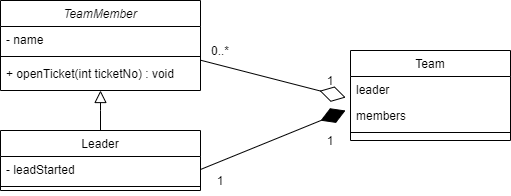

The diagram above was exported from draw.io. Its source (the exported page's mxGraphModel, read from the mxfile embedded in the PNG):
<mxGraphModel dx="1038" dy="540" grid="1" gridSize="10" guides="1" tooltips="1" connect="1" arrows="1" fold="1" page="1" pageScale="1" pageWidth="827" pageHeight="1169" math="0" shadow="0">
  <root>
    <mxCell id="WIyWlLk6GJQsqaUBKTNV-0" />
    <mxCell id="WIyWlLk6GJQsqaUBKTNV-1" parent="WIyWlLk6GJQsqaUBKTNV-0" />
    <mxCell id="bY9IcUHygbhoWUmdbF5Z-15" value="" style="group" vertex="1" connectable="0" parent="WIyWlLk6GJQsqaUBKTNV-1">
      <mxGeometry x="220" y="120" width="510" height="190" as="geometry" />
    </mxCell>
    <mxCell id="zkfFHV4jXpPFQw0GAbJ--0" value="TeamMember" style="swimlane;fontStyle=2;align=center;verticalAlign=top;childLayout=stackLayout;horizontal=1;startSize=26;horizontalStack=0;resizeParent=1;resizeLast=0;collapsible=1;marginBottom=0;rounded=0;shadow=0;strokeWidth=1;" parent="bY9IcUHygbhoWUmdbF5Z-15" vertex="1">
      <mxGeometry width="200" height="90" as="geometry">
        <mxRectangle x="230" y="140" width="160" height="26" as="alternateBounds" />
      </mxGeometry>
    </mxCell>
    <mxCell id="zkfFHV4jXpPFQw0GAbJ--3" value="- name" style="text;align=left;verticalAlign=top;spacingLeft=4;spacingRight=4;overflow=hidden;rotatable=0;points=[[0,0.5],[1,0.5]];portConstraint=eastwest;rounded=0;shadow=0;html=0;" parent="zkfFHV4jXpPFQw0GAbJ--0" vertex="1">
      <mxGeometry y="26" width="200" height="26" as="geometry" />
    </mxCell>
    <mxCell id="zkfFHV4jXpPFQw0GAbJ--4" value="" style="line;html=1;strokeWidth=1;align=left;verticalAlign=middle;spacingTop=-1;spacingLeft=3;spacingRight=3;rotatable=0;labelPosition=right;points=[];portConstraint=eastwest;" parent="zkfFHV4jXpPFQw0GAbJ--0" vertex="1">
      <mxGeometry y="52" width="200" height="8" as="geometry" />
    </mxCell>
    <mxCell id="zkfFHV4jXpPFQw0GAbJ--5" value="+ openTicket(int ticketNo) : void" style="text;align=left;verticalAlign=top;spacingLeft=4;spacingRight=4;overflow=hidden;rotatable=0;points=[[0,0.5],[1,0.5]];portConstraint=eastwest;" parent="zkfFHV4jXpPFQw0GAbJ--0" vertex="1">
      <mxGeometry y="60" width="200" height="26" as="geometry" />
    </mxCell>
    <mxCell id="zkfFHV4jXpPFQw0GAbJ--6" value="Leader" style="swimlane;fontStyle=0;align=center;verticalAlign=top;childLayout=stackLayout;horizontal=1;startSize=26;horizontalStack=0;resizeParent=1;resizeLast=0;collapsible=1;marginBottom=0;rounded=0;shadow=0;strokeWidth=1;" parent="bY9IcUHygbhoWUmdbF5Z-15" vertex="1">
      <mxGeometry y="130" width="200" height="60" as="geometry">
        <mxRectangle x="130" y="380" width="160" height="26" as="alternateBounds" />
      </mxGeometry>
    </mxCell>
    <mxCell id="zkfFHV4jXpPFQw0GAbJ--7" value="- leadStarted" style="text;align=left;verticalAlign=top;spacingLeft=4;spacingRight=4;overflow=hidden;rotatable=0;points=[[0,0.5],[1,0.5]];portConstraint=eastwest;" parent="zkfFHV4jXpPFQw0GAbJ--6" vertex="1">
      <mxGeometry y="26" width="200" height="26" as="geometry" />
    </mxCell>
    <mxCell id="zkfFHV4jXpPFQw0GAbJ--9" value="" style="line;html=1;strokeWidth=1;align=left;verticalAlign=middle;spacingTop=-1;spacingLeft=3;spacingRight=3;rotatable=0;labelPosition=right;points=[];portConstraint=eastwest;" parent="zkfFHV4jXpPFQw0GAbJ--6" vertex="1">
      <mxGeometry y="52" width="200" height="8" as="geometry" />
    </mxCell>
    <mxCell id="zkfFHV4jXpPFQw0GAbJ--12" value="" style="endArrow=block;endSize=10;endFill=0;shadow=0;strokeWidth=1;rounded=0;edgeStyle=elbowEdgeStyle;elbow=vertical;" parent="bY9IcUHygbhoWUmdbF5Z-15" source="zkfFHV4jXpPFQw0GAbJ--6" target="zkfFHV4jXpPFQw0GAbJ--0" edge="1">
      <mxGeometry width="160" relative="1" as="geometry">
        <mxPoint x="-20" y="83" as="sourcePoint" />
        <mxPoint x="-20" y="83" as="targetPoint" />
      </mxGeometry>
    </mxCell>
    <mxCell id="zkfFHV4jXpPFQw0GAbJ--17" value="Team" style="swimlane;fontStyle=0;align=center;verticalAlign=top;childLayout=stackLayout;horizontal=1;startSize=26;horizontalStack=0;resizeParent=1;resizeLast=0;collapsible=1;marginBottom=0;rounded=0;shadow=0;strokeWidth=1;" parent="bY9IcUHygbhoWUmdbF5Z-15" vertex="1">
      <mxGeometry x="350" y="50" width="160" height="90" as="geometry">
        <mxRectangle x="550" y="140" width="160" height="26" as="alternateBounds" />
      </mxGeometry>
    </mxCell>
    <mxCell id="zkfFHV4jXpPFQw0GAbJ--18" value="leader" style="text;align=left;verticalAlign=top;spacingLeft=4;spacingRight=4;overflow=hidden;rotatable=0;points=[[0,0.5],[1,0.5]];portConstraint=eastwest;" parent="zkfFHV4jXpPFQw0GAbJ--17" vertex="1">
      <mxGeometry y="26" width="160" height="26" as="geometry" />
    </mxCell>
    <mxCell id="zkfFHV4jXpPFQw0GAbJ--19" value="members" style="text;align=left;verticalAlign=top;spacingLeft=4;spacingRight=4;overflow=hidden;rotatable=0;points=[[0,0.5],[1,0.5]];portConstraint=eastwest;rounded=0;shadow=0;html=0;" parent="zkfFHV4jXpPFQw0GAbJ--17" vertex="1">
      <mxGeometry y="52" width="160" height="26" as="geometry" />
    </mxCell>
    <mxCell id="zkfFHV4jXpPFQw0GAbJ--23" value="" style="line;html=1;strokeWidth=1;align=left;verticalAlign=middle;spacingTop=-1;spacingLeft=3;spacingRight=3;rotatable=0;labelPosition=right;points=[];portConstraint=eastwest;" parent="zkfFHV4jXpPFQw0GAbJ--17" vertex="1">
      <mxGeometry y="78" width="160" height="8" as="geometry" />
    </mxCell>
    <mxCell id="bY9IcUHygbhoWUmdbF5Z-1" value="" style="endArrow=diamondThin;endFill=0;endSize=24;html=1;entryX=-0.03;entryY=0.808;entryDx=0;entryDy=0;entryPerimeter=0;exitX=1.002;exitY=-0.008;exitDx=0;exitDy=0;exitPerimeter=0;" edge="1" parent="bY9IcUHygbhoWUmdbF5Z-15" source="zkfFHV4jXpPFQw0GAbJ--5" target="zkfFHV4jXpPFQw0GAbJ--18">
      <mxGeometry width="160" relative="1" as="geometry">
        <mxPoint x="200" y="50" as="sourcePoint" />
        <mxPoint x="160" y="220" as="targetPoint" />
      </mxGeometry>
    </mxCell>
    <mxCell id="bY9IcUHygbhoWUmdbF5Z-0" value="" style="endArrow=diamondThin;endFill=1;endSize=24;html=1;exitX=1;exitY=0.5;exitDx=0;exitDy=0;" edge="1" parent="bY9IcUHygbhoWUmdbF5Z-15" source="zkfFHV4jXpPFQw0GAbJ--7">
      <mxGeometry width="160" relative="1" as="geometry">
        <mxPoint y="210" as="sourcePoint" />
        <mxPoint x="345" y="110" as="targetPoint" />
      </mxGeometry>
    </mxCell>
    <mxCell id="bY9IcUHygbhoWUmdbF5Z-3" value="0..*" style="text;html=1;strokeColor=none;fillColor=none;align=center;verticalAlign=middle;whiteSpace=wrap;rounded=0;" vertex="1" parent="bY9IcUHygbhoWUmdbF5Z-15">
      <mxGeometry x="200" y="40" width="40" height="20" as="geometry" />
    </mxCell>
    <mxCell id="bY9IcUHygbhoWUmdbF5Z-5" value="1" style="text;html=1;strokeColor=none;fillColor=none;align=center;verticalAlign=middle;whiteSpace=wrap;rounded=0;" vertex="1" parent="bY9IcUHygbhoWUmdbF5Z-15">
      <mxGeometry x="310" y="70" width="40" height="20" as="geometry" />
    </mxCell>
    <mxCell id="bY9IcUHygbhoWUmdbF5Z-12" value="1" style="text;html=1;strokeColor=none;fillColor=none;align=center;verticalAlign=middle;whiteSpace=wrap;rounded=0;" vertex="1" parent="bY9IcUHygbhoWUmdbF5Z-15">
      <mxGeometry x="200" y="170" width="40" height="20" as="geometry" />
    </mxCell>
    <mxCell id="bY9IcUHygbhoWUmdbF5Z-14" value="1" style="text;html=1;strokeColor=none;fillColor=none;align=center;verticalAlign=middle;whiteSpace=wrap;rounded=0;" vertex="1" parent="bY9IcUHygbhoWUmdbF5Z-15">
      <mxGeometry x="310" y="130" width="40" height="20" as="geometry" />
    </mxCell>
  </root>
</mxGraphModel>